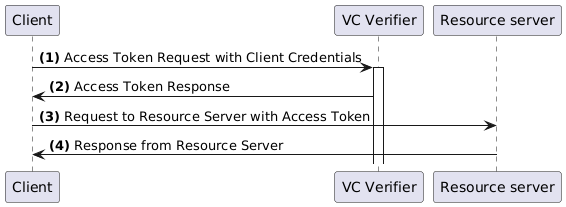

The diagram above was rendered by PlantUML. Its source (embedded in the PNG):
@startuml
participant "Client" as client
participant "VC Verifier" as verifier
participant "Resource server" as resource

client -> verifier --++: **(1)** Access Token Request with Client Credentials
verifier -> client: **(2)** Access Token Response
client -> resource: **(3)** Request to Resource Server with Access Token
resource -> client: **(4)** Response from Resource Server
@enduml